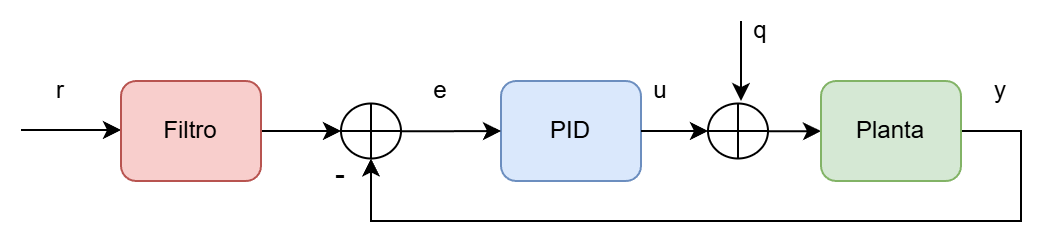

The diagram above was exported from draw.io. Its source (the exported page's mxGraphModel, read from the mxfile embedded in the PNG):
<mxGraphModel dx="729" dy="468" grid="1" gridSize="10" guides="1" tooltips="1" connect="1" arrows="1" fold="1" page="1" pageScale="1" pageWidth="827" pageHeight="1169" math="0" shadow="0">
  <root>
    <mxCell id="0" />
    <mxCell id="1" parent="0" />
    <mxCell id="V_IHR8RoLSO_lMr2LUlG-3" edge="1" parent="1" source="V_IHR8RoLSO_lMr2LUlG-13" style="edgeStyle=orthogonalEdgeStyle;rounded=0;orthogonalLoop=1;jettySize=auto;html=1;entryX=0;entryY=0.5;entryDx=0;entryDy=0;" target="V_IHR8RoLSO_lMr2LUlG-2">
      <mxGeometry relative="1" as="geometry" />
    </mxCell>
    <mxCell id="V_IHR8RoLSO_lMr2LUlG-1" parent="1" style="rounded=1;whiteSpace=wrap;html=1;fillColor=#dae8fc;strokeColor=#6c8ebf;" value="PID" vertex="1">
      <mxGeometry height="50" width="70" x="280" y="110" as="geometry" />
    </mxCell>
    <mxCell id="V_IHR8RoLSO_lMr2LUlG-4" edge="1" parent="1" source="V_IHR8RoLSO_lMr2LUlG-2" style="edgeStyle=orthogonalEdgeStyle;rounded=0;orthogonalLoop=1;jettySize=auto;html=1;entryX=0.5;entryY=1;entryDx=0;entryDy=0;" target="V_IHR8RoLSO_lMr2LUlG-5">
      <mxGeometry relative="1" as="geometry">
        <Array as="points">
          <mxPoint x="540" y="135" />
          <mxPoint x="540" y="180" />
          <mxPoint x="215" y="180" />
        </Array>
        <mxPoint x="510" y="170" as="targetPoint" />
      </mxGeometry>
    </mxCell>
    <mxCell id="V_IHR8RoLSO_lMr2LUlG-2" parent="1" style="rounded=1;whiteSpace=wrap;html=1;fillColor=#d5e8d4;strokeColor=#82b366;" value="Planta" vertex="1">
      <mxGeometry height="50" width="70" x="440" y="110" as="geometry" />
    </mxCell>
    <mxCell id="V_IHR8RoLSO_lMr2LUlG-6" edge="1" parent="1" source="V_IHR8RoLSO_lMr2LUlG-5" style="edgeStyle=orthogonalEdgeStyle;rounded=0;orthogonalLoop=1;jettySize=auto;html=1;entryX=0;entryY=0.5;entryDx=0;entryDy=0;" target="V_IHR8RoLSO_lMr2LUlG-1">
      <mxGeometry relative="1" as="geometry" />
    </mxCell>
    <mxCell id="V_IHR8RoLSO_lMr2LUlG-5" parent="1" style="shape=orEllipse;perimeter=ellipsePerimeter;whiteSpace=wrap;html=1;backgroundOutline=1;" value="" vertex="1">
      <mxGeometry height="27.5" width="30" x="200" y="121.25" as="geometry" />
    </mxCell>
    <mxCell id="V_IHR8RoLSO_lMr2LUlG-7" parent="1" style="text;html=1;whiteSpace=wrap;strokeColor=none;fillColor=none;align=center;verticalAlign=middle;rounded=0;" value="&lt;font style=&quot;font-size: 15px;&quot;&gt;-&lt;/font&gt;&lt;div&gt;&lt;br&gt;&lt;/div&gt;" vertex="1">
      <mxGeometry height="30" width="60" x="170" y="148.75" as="geometry" />
    </mxCell>
    <mxCell id="V_IHR8RoLSO_lMr2LUlG-8" parent="1" style="text;html=1;whiteSpace=wrap;strokeColor=none;fillColor=none;align=center;verticalAlign=middle;rounded=0;" value="r" vertex="1">
      <mxGeometry height="30" width="60" x="30" y="100" as="geometry" />
    </mxCell>
    <mxCell id="V_IHR8RoLSO_lMr2LUlG-9" parent="1" style="text;html=1;whiteSpace=wrap;strokeColor=none;fillColor=none;align=center;verticalAlign=middle;rounded=0;" value="u" vertex="1">
      <mxGeometry height="30" width="60" x="330" y="100" as="geometry" />
    </mxCell>
    <mxCell id="V_IHR8RoLSO_lMr2LUlG-10" parent="1" style="text;html=1;whiteSpace=wrap;strokeColor=none;fillColor=none;align=center;verticalAlign=middle;rounded=0;" value="y" vertex="1">
      <mxGeometry height="30" width="60" x="500" y="100" as="geometry" />
    </mxCell>
    <mxCell id="V_IHR8RoLSO_lMr2LUlG-11" edge="1" parent="1" style="edgeStyle=orthogonalEdgeStyle;rounded=0;orthogonalLoop=1;jettySize=auto;html=1;entryX=0;entryY=0.5;entryDx=0;entryDy=0;">
      <mxGeometry relative="1" as="geometry">
        <mxPoint x="40" y="134.5" as="sourcePoint" />
        <mxPoint x="90" y="134.5" as="targetPoint" />
      </mxGeometry>
    </mxCell>
    <mxCell id="V_IHR8RoLSO_lMr2LUlG-12" parent="1" style="text;html=1;whiteSpace=wrap;strokeColor=none;fillColor=none;align=center;verticalAlign=middle;rounded=0;" value="e" vertex="1">
      <mxGeometry height="30" width="60" x="220" y="100" as="geometry" />
    </mxCell>
    <mxCell id="V_IHR8RoLSO_lMr2LUlG-14" edge="1" parent="1" source="V_IHR8RoLSO_lMr2LUlG-1" style="edgeStyle=orthogonalEdgeStyle;rounded=0;orthogonalLoop=1;jettySize=auto;html=1;entryX=0;entryY=0.5;entryDx=0;entryDy=0;" target="V_IHR8RoLSO_lMr2LUlG-13" value="">
      <mxGeometry relative="1" as="geometry">
        <mxPoint x="350" y="135" as="sourcePoint" />
        <mxPoint x="430" y="135" as="targetPoint" />
      </mxGeometry>
    </mxCell>
    <mxCell id="V_IHR8RoLSO_lMr2LUlG-13" parent="1" style="shape=orEllipse;perimeter=ellipsePerimeter;whiteSpace=wrap;html=1;backgroundOutline=1;" value="" vertex="1">
      <mxGeometry height="27.5" width="30" x="383.5" y="121.25" as="geometry" />
    </mxCell>
    <mxCell id="V_IHR8RoLSO_lMr2LUlG-15" edge="1" parent="1" style="edgeStyle=orthogonalEdgeStyle;rounded=0;orthogonalLoop=1;jettySize=auto;html=1;">
      <mxGeometry relative="1" as="geometry">
        <mxPoint x="400" y="80" as="sourcePoint" />
        <mxPoint x="400" y="120" as="targetPoint" />
      </mxGeometry>
    </mxCell>
    <mxCell id="V_IHR8RoLSO_lMr2LUlG-16" parent="1" style="text;html=1;whiteSpace=wrap;strokeColor=none;fillColor=none;align=center;verticalAlign=middle;rounded=0;" value="q" vertex="1">
      <mxGeometry height="30" width="60" x="380" y="70" as="geometry" />
    </mxCell>
    <mxCell id="V83cFsUNnNzpXM3t_E89-2" edge="1" parent="1" source="V83cFsUNnNzpXM3t_E89-1" style="edgeStyle=orthogonalEdgeStyle;rounded=0;orthogonalLoop=1;jettySize=auto;html=1;entryX=0;entryY=0.5;entryDx=0;entryDy=0;" target="V_IHR8RoLSO_lMr2LUlG-5">
      <mxGeometry relative="1" as="geometry" />
    </mxCell>
    <mxCell id="V83cFsUNnNzpXM3t_E89-1" parent="1" style="rounded=1;whiteSpace=wrap;html=1;fillColor=#f8cecc;strokeColor=#b85450;" value="Filtro" vertex="1">
      <mxGeometry height="50" width="70" x="90" y="110" as="geometry" />
    </mxCell>
  </root>
</mxGraphModel>